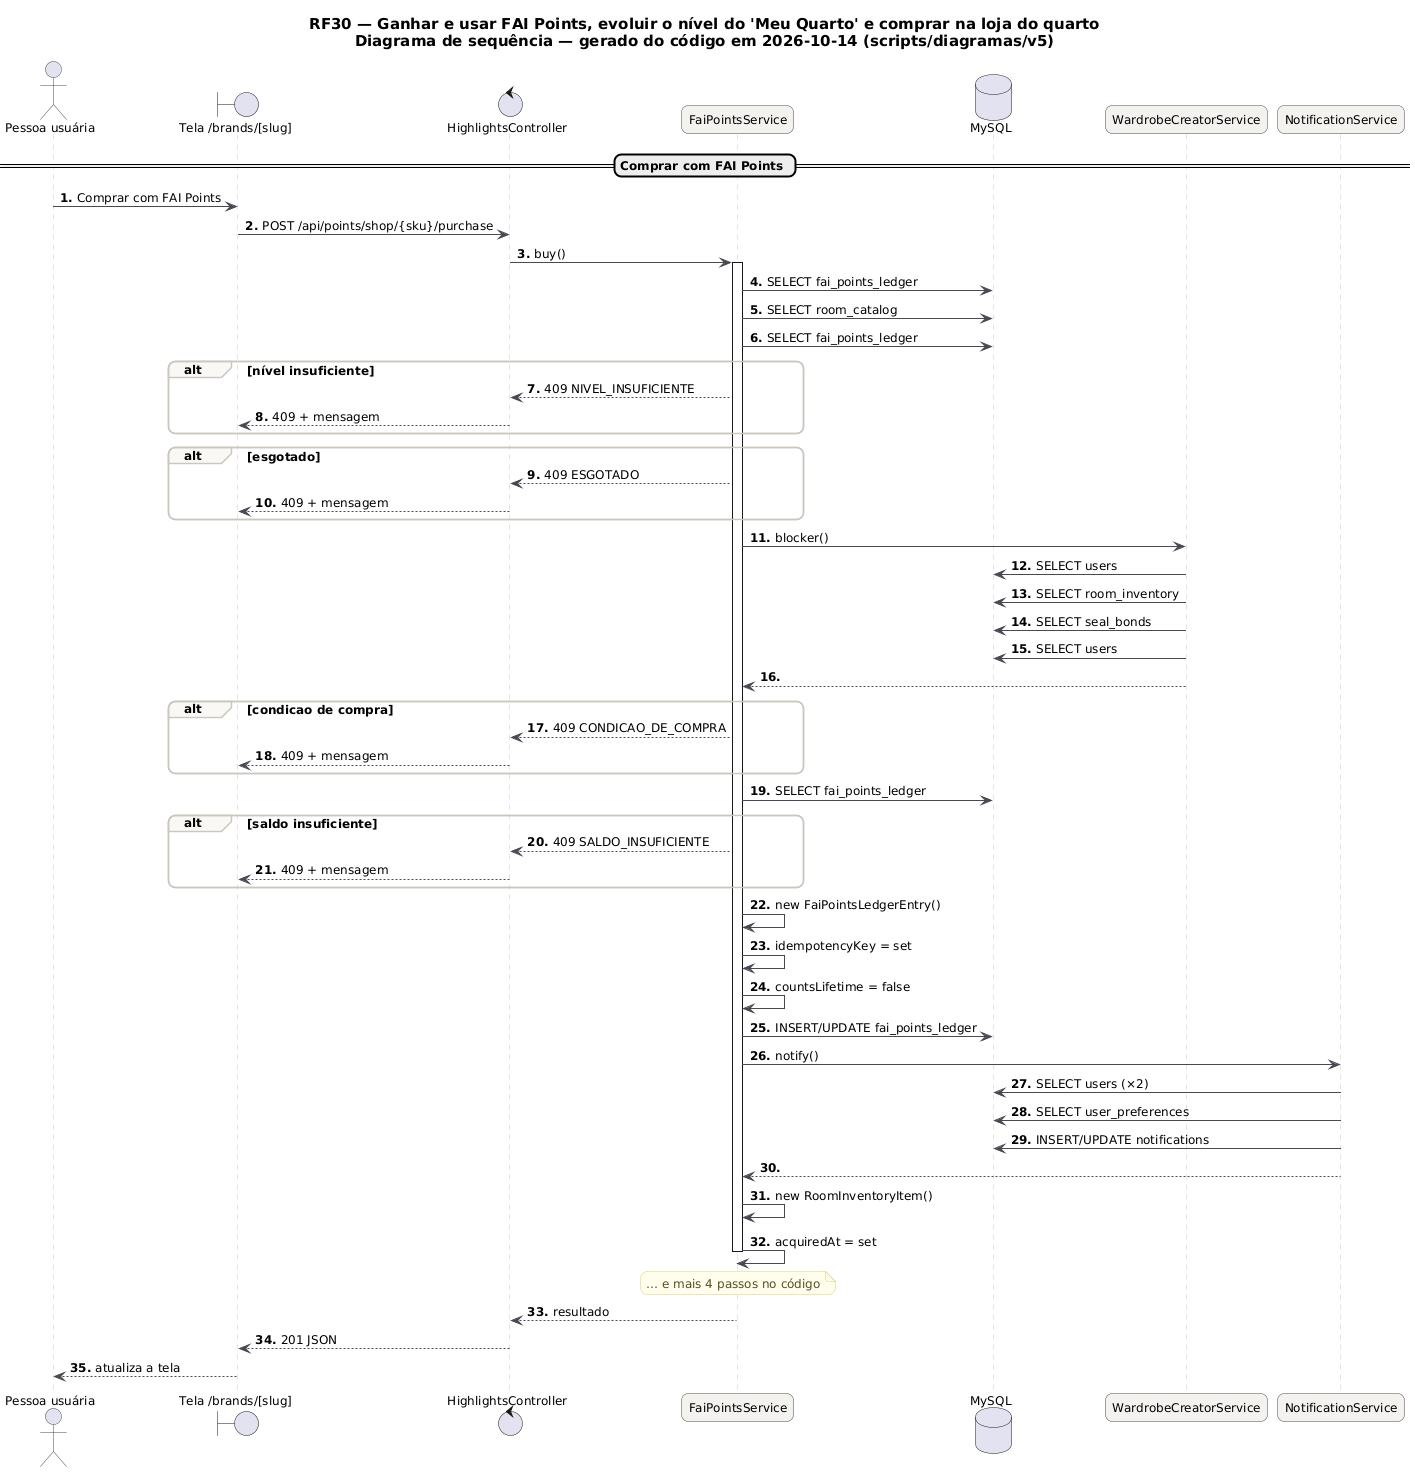

The diagram above was rendered by PlantUML. Its source (embedded in the PNG):
@startuml RF30_Sequencia
skinparam backgroundColor #FFFFFF
skinparam shadowing false
skinparam defaultFontName "DejaVu Sans"
skinparam defaultFontSize 12
skinparam titleFontSize 15
skinparam roundcorner 14
skinparam ArrowColor #52606D
skinparam note {
  BackgroundColor #FFFDEB
  BorderColor #D8CE78
  FontColor #554F24
}
skinparam sequence {
  ArrowColor #4A4852
  LifeLineBorderColor #CBC6BE
  ParticipantBackgroundColor #F4F2EF
  ParticipantBorderColor #4A4852
  ActorBorderColor #4A4852
  GroupBorderColor #CBC6BE
  GroupBackgroundColor #FAF8F5
}
autonumber "<b>0."
title RF30 — Ganhar e usar FAI Points, evoluir o nível do 'Meu Quarto' e comprar na loja do quarto\nDiagrama de sequência — gerado do código em 2026-10-14 (scripts/diagramas/v5)

actor "Pessoa usuária" as U
boundary "Tela /brands/[slug]" as P
control "HighlightsController" as HighlightsController
participant "FaiPointsService" as FaiPointsService
database "MySQL" as DB_MySQL
participant "WardrobeCreatorService" as WardrobeCreatorService
participant "NotificationService" as NotificationService
== Comprar com FAI Points ==
U -> P : Comprar com FAI Points
P -> HighlightsController : POST /api/points/shop/{sku}/purchase
HighlightsController -> FaiPointsService : buy()
activate FaiPointsService
FaiPointsService -> DB_MySQL : SELECT fai_points_ledger
FaiPointsService -> DB_MySQL : SELECT room_catalog
FaiPointsService -> DB_MySQL : SELECT fai_points_ledger
alt nível insuficiente
FaiPointsService --> HighlightsController : 409 NIVEL_INSUFICIENTE
HighlightsController --> P : 409 + mensagem
end
alt esgotado
FaiPointsService --> HighlightsController : 409 ESGOTADO
HighlightsController --> P : 409 + mensagem
end
FaiPointsService -> WardrobeCreatorService : blocker()
WardrobeCreatorService -> DB_MySQL : SELECT users
WardrobeCreatorService -> DB_MySQL : SELECT room_inventory
WardrobeCreatorService -> DB_MySQL : SELECT seal_bonds
WardrobeCreatorService -> DB_MySQL : SELECT users
WardrobeCreatorService --> FaiPointsService
alt condicao de compra
FaiPointsService --> HighlightsController : 409 CONDICAO_DE_COMPRA
HighlightsController --> P : 409 + mensagem
end
FaiPointsService -> DB_MySQL : SELECT fai_points_ledger
alt saldo insuficiente
FaiPointsService --> HighlightsController : 409 SALDO_INSUFICIENTE
HighlightsController --> P : 409 + mensagem
end
FaiPointsService -> FaiPointsService : new FaiPointsLedgerEntry()
FaiPointsService -> FaiPointsService : idempotencyKey = set
FaiPointsService -> FaiPointsService : countsLifetime = false
FaiPointsService -> DB_MySQL : INSERT/UPDATE fai_points_ledger
FaiPointsService -> NotificationService : notify()
NotificationService -> DB_MySQL : SELECT users (×2)
NotificationService -> DB_MySQL : SELECT user_preferences
NotificationService -> DB_MySQL : INSERT/UPDATE notifications
NotificationService --> FaiPointsService
FaiPointsService -> FaiPointsService : new RoomInventoryItem()
FaiPointsService -> FaiPointsService : acquiredAt = set
note over FaiPointsService : … e mais 4 passos no código
deactivate FaiPointsService
FaiPointsService --> HighlightsController : resultado
HighlightsController --> P : 201 JSON
P --> U : atualiza a tela
@enduml